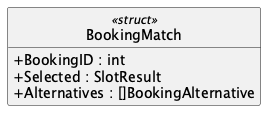

The diagram above was rendered by PlantUML. Its source (embedded in the PNG):
@startuml BookingMatch
hide empty members
hide circle
skinparam shadowing false
skinparam classAttributeIconSize 0
class BookingMatch <<struct>> {
  + BookingID : int
  + Selected : SlotResult
  + Alternatives : []BookingAlternative
}
@enduml